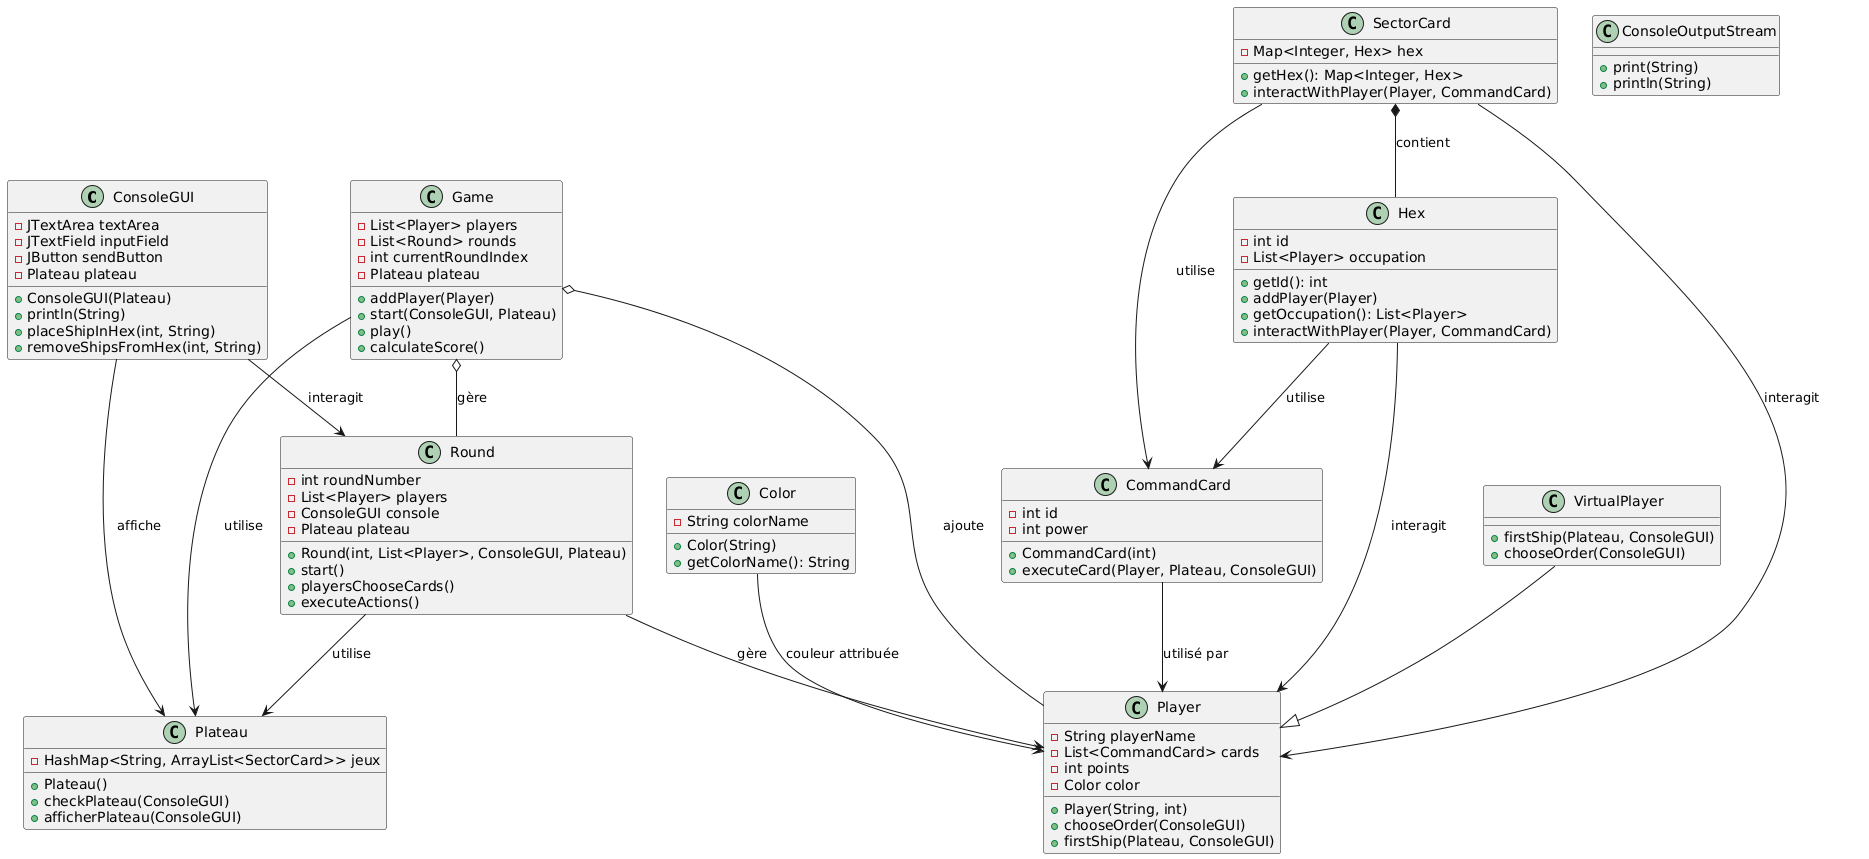

The diagram above was rendered by PlantUML. Its source (embedded in the PNG):
@startuml
class ConsoleGUI {
    - JTextArea textArea
    - JTextField inputField
    - JButton sendButton
    - Plateau plateau
    + ConsoleGUI(Plateau)
    + println(String)
    + placeShipInHex(int, String)
    + removeShipsFromHex(int, String)
}

class ConsoleOutputStream {
    + print(String)
    + println(String)
}

class Color {
    - String colorName
    + Color(String)
    + getColorName(): String
}

class Game {
    - List<Player> players
    - List<Round> rounds
    - int currentRoundIndex
    - Plateau plateau
    + addPlayer(Player)
    + start(ConsoleGUI, Plateau)
    + play()
    + calculateScore()
}

class Plateau {
    - HashMap<String, ArrayList<SectorCard>> jeux
    + Plateau()
    + checkPlateau(ConsoleGUI)
    + afficherPlateau(ConsoleGUI)
}

class Round {
    - int roundNumber
    - List<Player> players
    - ConsoleGUI console
    - Plateau plateau
    + Round(int, List<Player>, ConsoleGUI, Plateau)
    + start()
    + playersChooseCards()
    + executeActions()
}

class SectorCard {
    - Map<Integer, Hex> hex
    + getHex(): Map<Integer, Hex>
    + interactWithPlayer(Player, CommandCard)
}

class Hex {
    - int id
    - List<Player> occupation
    + getId(): int
    + addPlayer(Player)
    + getOccupation(): List<Player>
    + interactWithPlayer(Player, CommandCard)
}

class Player {
    - String playerName
    - List<CommandCard> cards
    - int points
    - Color color
    + Player(String, int)
    + chooseOrder(ConsoleGUI)
    + firstShip(Plateau, ConsoleGUI)
}

class VirtualPlayer {
    + firstShip(Plateau, ConsoleGUI)
    + chooseOrder(ConsoleGUI)
}

class CommandCard {
    - int id
    - int power
    + CommandCard(int)
    + executeCard(Player, Plateau, ConsoleGUI)
}

ConsoleGUI --> Plateau : affiche
ConsoleGUI --> Round : interagit
Round --> Player : gère
Round --> Plateau : utilise
Game o-- Player : ajoute
Game o-- Round : gère
Game --> Plateau : utilise
SectorCard *-- Hex : contient
SectorCard --> Player : interagit
SectorCard --> CommandCard : utilise
Hex --> Player : interagit
Hex --> CommandCard : utilise
CommandCard --> Player : utilisé par
VirtualPlayer --|> Player
Color --> Player : couleur attribuée
@enduml